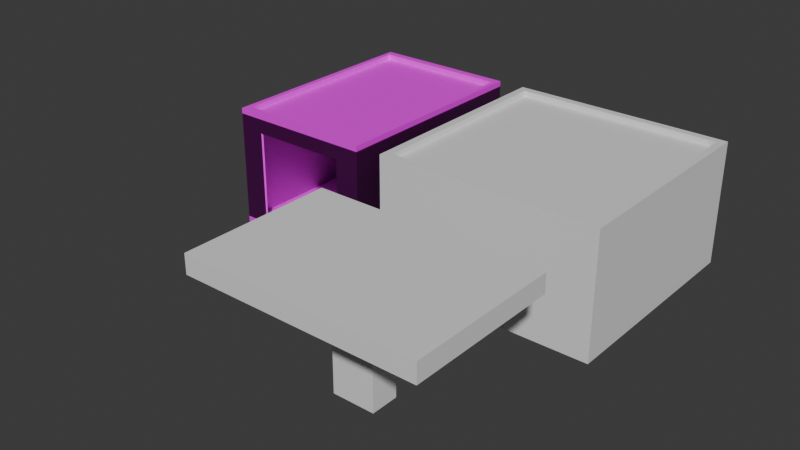 # Source: gas_station.blend  (saved by Blender 4.3.34; exported with 4.5.12 LTS)
import bpy
from mathutils import Matrix  # noqa: F401  (used for matrix-valued properties, if any)

bpy.ops.wm.read_factory_settings(use_empty=True)
scene = bpy.context.scene
scene.name = 'Scene'

# ---- collections
col_collection = bpy.data.collections.new('Collection'); scene.collection.children.link(col_collection)

# ---- images (referenced by path relative to the original .blend; pixels are not part of the script)
import os
ASSET_DIR = os.environ.get("B2B_ASSET_DIR", "")  # directory of the original .blend (textures are referenced by path, not embedded)
HERE = os.path.dirname(os.path.abspath(__file__))  # packed textures are extracted next to this script under _unpacked/

def load_image(name, relpath, width, height, colorspace="sRGB"):
    """Load a texture the original file referenced (path relative to the .blend, or extracted next to this script)."""
    p = next((c for c in (os.path.join(HERE, relpath), os.path.join(ASSET_DIR, relpath)) if relpath and os.path.exists(c)), "")
    if p:
        img = bpy.data.images.load(p, check_existing=True)
        img.name = name
    else:  # same state as the original file: an image datablock whose file is absent (Cycles renders it pink)
        img = bpy.data.images.new(name, width, height)
        img.source = "FILE"
        img.filepath = "//" + (relpath or name)
    img.colorspace_settings.name = colorspace
    return img
img_brickwall = load_image('BrickWall', 'BrickWall.png', 1024, 1024, 'sRGB')
img_sidingnormaledited_jpg = load_image('sidingNormaledited.jpg', 'sidingNormaledited.jpg', 1024, 1024, 'Non-Color')
img_concrete = load_image('Concrete', 'Concrete.png', 1024, 1024, 'sRGB')

# ---- materials (node trees are filled in below, after node groups)
mat_stationwall = bpy.data.materials.new('StationWall')
mat_stationwall.alpha_threshold = 0.0
mat_stationwall.roughness = 0.5
mat_stationwall.line_color = (0.0, 0.0, 0.0, 1.0)
mat_stationtop_bottom = bpy.data.materials.new('StationTop/Bottom')
mat_garagewall = bpy.data.materials.new('GarageWall')
mat_garagetop_bottom = bpy.data.materials.new('GarageTop/Bottom')
mat_gasbeam = bpy.data.materials.new('GasBeam')
mat_gasroof = bpy.data.materials.new('GasRoof')

# ---- material node trees
mat_stationwall.use_nodes = True; mat_stationwall.node_tree.nodes.clear()
_N = mat_stationwall.node_tree.nodes; _L = mat_stationwall.node_tree.links
n0 = _N.new('ShaderNodeOutputMaterial'); n0.name = 'Material Output'; n0.location = (300, 300)
n1 = _N.new('ShaderNodeBsdfPrincipled'); n1.name = 'Principled BSDF'; n1.location = (10, 300)
n1.inputs[3].default_value = 1.45
_L.new(n1.outputs[0], n0.inputs[0])
n0.is_active_output = True
mat_stationtop_bottom.use_nodes = True; mat_stationtop_bottom.node_tree.nodes.clear()
_N = mat_stationtop_bottom.node_tree.nodes; _L = mat_stationtop_bottom.node_tree.links
n0 = _N.new('ShaderNodeBsdfPrincipled'); n0.name = 'Principled BSDF'; n0.location = (10, 300)
n1 = _N.new('ShaderNodeOutputMaterial'); n1.name = 'Material Output'; n1.location = (300, 300)
_L.new(n0.outputs[0], n1.inputs[0])
n1.is_active_output = True
mat_garagewall.use_nodes = True; mat_garagewall.node_tree.nodes.clear()
_N = mat_garagewall.node_tree.nodes; _L = mat_garagewall.node_tree.links
n0 = _N.new('ShaderNodeBsdfPrincipled'); n0.name = 'Principled BSDF'; n0.location = (10, 300)
n1 = _N.new('ShaderNodeOutputMaterial'); n1.name = 'Material Output'; n1.location = (300, 300)
n2 = _N.new('ShaderNodeTexImage'); n2.name = 'Image Texture'; n2.location = (-280, 275)
n2.image = img_brickwall
n3 = _N.new('ShaderNodeTexImage'); n3.name = 'Image Texture.001'; n3.location = (-835, 187)
n3.image = img_sidingnormaledited_jpg
n4 = _N.new('ShaderNodeNormalMap'); n4.name = 'Normal Map'; n4.location = (-495, 197)
_L.new(n0.outputs[0], n1.inputs[0])
_L.new(n2.outputs[0], n0.inputs[0])
_L.new(n3.outputs[0], n4.inputs[1])
_L.new(n4.outputs[0], n0.inputs[5])
n1.is_active_output = True
mat_garagetop_bottom.use_nodes = True; mat_garagetop_bottom.node_tree.nodes.clear()
_N = mat_garagetop_bottom.node_tree.nodes; _L = mat_garagetop_bottom.node_tree.links
n0 = _N.new('ShaderNodeBsdfPrincipled'); n0.name = 'Principled BSDF'; n0.location = (10, 300)
n1 = _N.new('ShaderNodeOutputMaterial'); n1.name = 'Material Output'; n1.location = (300, 300)
n2 = _N.new('ShaderNodeTexImage'); n2.name = 'Image Texture'; n2.location = (-280, 275)
n2.image = img_concrete
_L.new(n0.outputs[0], n1.inputs[0])
_L.new(n2.outputs[0], n0.inputs[0])
n1.is_active_output = True
mat_gasbeam.use_nodes = True; mat_gasbeam.node_tree.nodes.clear()
_N = mat_gasbeam.node_tree.nodes; _L = mat_gasbeam.node_tree.links
n0 = _N.new('ShaderNodeBsdfPrincipled'); n0.name = 'Principled BSDF'; n0.location = (10, 300)
n1 = _N.new('ShaderNodeOutputMaterial'); n1.name = 'Material Output'; n1.location = (300, 300)
_L.new(n0.outputs[0], n1.inputs[0])
n1.is_active_output = True
mat_gasroof.use_nodes = True; mat_gasroof.node_tree.nodes.clear()
_N = mat_gasroof.node_tree.nodes; _L = mat_gasroof.node_tree.links
n0 = _N.new('ShaderNodeBsdfPrincipled'); n0.name = 'Principled BSDF'; n0.location = (10, 300)
n1 = _N.new('ShaderNodeOutputMaterial'); n1.name = 'Material Output'; n1.location = (300, 300)
_L.new(n0.outputs[0], n1.inputs[0])
n1.is_active_output = True

# ---- world
world_world = bpy.data.worlds.new('World'); scene.world = world_world
world_world.use_nodes = True; world_world.node_tree.nodes.clear()
_N = world_world.node_tree.nodes; _L = world_world.node_tree.links
n0 = _N.new('ShaderNodeOutputWorld'); n0.name = 'World Output'; n0.location = (300, 300)
n1 = _N.new('ShaderNodeBackground'); n1.name = 'Background'; n1.location = (10, 300)
n1.inputs[0].default_value = (0.05088, 0.05088, 0.05088, 1.0)
_L.new(n1.outputs[0], n0.inputs[0])
n0.is_active_output = True
world_world.color = (0.05088, 0.05088, 0.05088)
world_world.sun_shadow_jitter_overblur = 0.0

# ---- meshes
me_cube = bpy.data.meshes.new('Cube')
me_cube.from_pydata([(0.93, 0.93, 1.0), (1.0, 1.0, -1.0), (0.93, -0.93, 1.0), (-0.93, 0.93, 1.0), (-1.0, 1.0, -1.0), (-0.93, -0.93, 1.0), (0.2833, -1.0, 0.3261), (-0.2833, -1.0, 0.3261), (1.0, 1.0, 1.0), (-1.0, 1.0, 1.0), (1.0, -1.0, 1.1), (-1.0, -1.0, 1.1), (1.0, 1.0, 1.1), (-1.0, 1.0, 1.1), (0.93, -0.93, 1.1), (-0.93, -0.93, 1.1), (0.93, 0.93, 1.1), (-0.93, 0.93, 1.1), (-1.0, -1.0, -1.0), (-1.0, -1.0, 1.0), (1.0, -1.0, 1.0), (1.0, -1.0, -1.0), (-0.2833, -1.0, -1.0), (0.2833, -1.0, -1.0), (1.0, 1.0, -1.133), (-1.0, 1.0, -1.133), (-1.0, -1.0, -1.133), (1.0, -1.0, -1.133), (0.2833, -1.0, 1.0), (-0.2833, -1.0, 1.0)], [], [(0, 3, 5, 2), (18, 19, 9, 4), (4, 18, 22, 23, 21, 1), (1, 8, 20, 21), (4, 9, 8, 1), (3, 0, 16, 17), (19, 29, 28, 20, 10, 11), (8, 9, 13, 12), (2, 5, 15, 14), (14, 15, 11, 10), (16, 14, 10, 12), (15, 17, 13, 11), (17, 16, 12, 13), (0, 2, 14, 16), (9, 19, 11, 13), (20, 8, 12, 10), (5, 3, 17, 15), (23, 6, 7, 22), (25, 24, 27, 26), (23, 22, 18, 26, 27, 21), (24, 1, 21, 27), (1, 24, 25, 4), (4, 25, 26, 18), (7, 6, 28, 29), (18, 22, 7, 29, 19), (20, 28, 6, 23, 21)])
me_cube.polygons.foreach_set('material_index', [1, 0, 1, 0, 0, 1, 1, 1, 1, 1, 1, 1, 1, 1, 1, 1, 1, 0, 1, 1, 1, 1, 1, 0, 0, 0])
_uv = me_cube.uv_layers.new(name='UVMap')
_uv.uv.foreach_set('vector', [0.6337, 0.5087, 0.8662, 0.5088, 0.8662, 0.7413, 0.6337, 0.7412, 0.375, 0.0, 0.625, 0.0, 0.625, 0.25, 0.375, 0.25, 0.125, 0.5, 0.125, 0.75, 0.2146, 0.75, 0.2854, 0.75, 0.375, 0.75, 0.375, 0.5, 0.375, 0.5, 0.625, 0.5, 0.625, 0.75, 0.375, 0.75, 0.375, 0.25, 0.625, 0.25, 0.625, 0.5, 0.375, 0.5, 0.8662, 0.5088, 0.6337, 0.5087, 0.6337, 0.5087, 0.8662, 0.5088, 0.625, 1.0, 0.625, 0.9167, 0.625, 0.8333, 0.625, 0.75, 0.625, 0.75, 0.625, 1.0, 0.625, 0.5, 0.625, 0.25, 0.625, 0.25, 0.625, 0.5, 0.6337, 0.7412, 0.8662, 0.7413, 0.8662, 0.7413, 0.6337, 0.7412, 0.6337, 0.7412, 0.8662, 0.7413, 0.875, 0.75, 0.625, 0.75, 0.6337, 0.5087, 0.6337, 0.7412, 0.625, 0.75, 0.625, 0.5, 0.8662, 0.7413, 0.8662, 0.5088, 0.875, 0.5, 0.875, 0.75, 0.8662, 0.5088, 0.6337, 0.5087, 0.625, 0.5, 0.875, 0.5, 0.6337, 0.5087, 0.6337, 0.7412, 0.6337, 0.7412, 0.6337, 0.5087, 0.625, 0.25, 0.625, 0.0, 0.625, 0.0, 0.625, 0.25, 0.625, 0.75, 0.625, 0.5, 0.625, 0.5, 0.625, 0.75, 0.8662, 0.7413, 0.8662, 0.5088, 0.8662, 0.5088, 0.8662, 0.7413, 0.375, 0.8396, 0.5688, 0.8062, 0.5688, 0.9438, 0.375, 0.9104, 0.125, 0.5, 0.375, 0.5, 0.375, 0.75, 0.125, 0.75, 0.0, 0.0, 0.0, 0.0, 0.0, 0.0, 0.0, 0.0, 0.0, 0.0, 0.0, 0.0, 0.375, 0.5, 0.375, 0.5, 0.375, 0.75, 0.0, 0.0, 0.375, 0.5, 0.375, 0.5, 0.125, 0.5, 0.125, 0.5, 0.125, 0.5, 0.125, 0.5, 0.125, 0.75, 0.0, 0.0, 0.5688, 0.9438, 0.5688, 0.8062, 0.625, 0.8333, 0.625, 0.9167, 0.0, 0.0, 0.0, 0.0, 0.0, 0.0, 0.0, 0.0, 0.0, 0.0, 0.0, 0.0, 0.0, 0.0, 0.0, 0.0, 0.0, 0.0, 0.0, 0.0])
me_cube.materials.append(mat_stationwall)
me_cube.materials.append(mat_stationtop_bottom)
me_cube.use_mirror_vertex_groups = False
me_cube.update()
me_cube_001 = bpy.data.meshes.new('Cube.001')
me_cube_001.from_pydata([(0.9299, -0.978, 0.9787), (-0.93, 0.9682, 0.9787), (0.93, 0.9682, 0.9787), (-0.6591, -1.0, 0.7433), (-1.0, 1.0, 1.0), (1.0, 1.0, 1.0), (0.6591, -1.0, 0.7433), (-1.0, -1.0, 1.1), (-1.0, 1.0, 1.1), (1.0, 1.0, 1.1), (1.0, -1.0, 1.1), (-0.93, -0.93, 1.1), (-0.93, 0.93, 1.1), (0.93, 0.93, 1.1), (0.93, -0.93, 1.1), (-0.93, -0.978, 0.9787), (-1.0, -1.0, 1.0), (1.0, -1.0, 1.0), (-0.6591, -1.0, -1.0), (0.6591, -1.0, -1.0), (0.6591, -0.978, -1.0), (-0.6591, -0.978, -1.0), (-0.6591, -0.978, 0.7433), (0.6591, -0.978, 0.7433), (-1.0, -0.978, 1.0), (1.0, -0.978, 1.0), (-1.0, -0.978, -1.0), (-1.0, -1.0, -1.0), (1.0, 1.0, -1.0), (-1.0, 1.0, -1.0), (1.0, -0.978, -1.0), (1.0, -1.0, -1.0), (-0.93, -0.93, 1.0), (-0.93, 0.93, 1.0), (0.93, 0.93, 1.0), (0.9299, -0.93, 1.0), (0.93, -0.978, -1.0), (0.93, 0.9682, -1.0), (-0.93, 0.9682, -1.0), (-0.93, -0.978, -1.0), (1.0, 1.0, -1.133), (-1.0, 1.0, -1.133), (-1.0, -1.0, -1.133), (1.0, -1.0, -1.133), (-1.0, -0.7982, 1.0), (-1.0, -0.6184, 1.0), (-1.0, -0.4385, 1.0), (-1.0, -0.2587, 1.0), (-1.0, -0.07891, 1.0), (-1.0, 0.1009, 1.0), (-1.0, 0.2807, 1.0), (-1.0, 0.4605, 1.0), (-1.0, 0.6404, 1.0), (-1.0, 0.8202, 1.0), (-1.0, 1.0, 0.8182), (-1.0, 1.0, 0.6364), (-1.0, 1.0, 0.4545), (-1.0, 1.0, 0.2727), (-1.0, 1.0, 0.09091), (-1.0, 1.0, -0.09091), (-1.0, 1.0, -0.2727), (-1.0, 1.0, -0.4545), (-1.0, 1.0, -0.6364), (-1.0, 1.0, -0.8182), (-1.0, 0.8202, -1.0), (-1.0, 0.6404, -1.0), (-1.0, 0.4605, -1.0), (-1.0, 0.2807, -1.0), (-1.0, 0.1009, -1.0), (-1.0, -0.07891, -1.0), (-1.0, -0.2587, -1.0), (-1.0, -0.4385, -1.0), (-1.0, -0.6184, -1.0), (-1.0, -0.7982, -1.0), (-1.0, -0.978, 0.8182), (-1.0, -0.978, 0.6364), (-1.0, -0.978, 0.4545), (-1.0, -0.978, 0.2727), (-1.0, -0.978, 0.09091), (-1.0, -0.978, -0.09091), (-1.0, -0.978, -0.2727), (-1.0, -0.978, -0.4545), (-1.0, -0.978, -0.6364), (-1.0, -0.978, -0.8182), (-1.0, -0.7982, -0.8182), (-1.0, -0.6184, -0.8182), (-1.0, -0.4385, -0.8182), (-1.0, -0.2587, -0.8182), (-1.0, -0.07891, -0.8182), (-1.0, 0.1009, -0.8182), (-1.0, 0.2807, -0.8182), (-1.0, 0.4605, -0.8182), (-1.0, 0.6404, -0.8182), (-1.0, 0.8202, -0.8182), (-1.0, -0.7982, -0.6364), (-1.0, -0.6184, -0.6364), (-1.0, -0.4385, -0.6364), (-1.0, -0.2587, -0.6364), (-1.0, -0.07891, -0.6364), (-1.0, 0.1009, -0.6364), (-1.0, 0.2807, -0.6364), (-1.0, 0.4605, -0.6364), (-1.0, 0.6404, -0.6364), (-1.0, 0.8202, -0.6364), (-1.0, -0.7982, -0.4545), (-1.0, -0.6184, -0.4545), (-1.0, -0.4385, -0.4545), (-1.0, -0.2587, -0.4545), (-1.0, -0.07891, -0.4545), (-1.0, 0.1009, -0.4545), (-1.0, 0.2807, -0.4545), (-1.0, 0.4605, -0.4545), (-1.0, 0.6404, -0.4545), (-1.0, 0.8202, -0.4545), (-1.0, -0.7982, -0.2727), (-1.0, -0.6184, -0.2727), (-1.0, -0.4385, -0.2727), (-1.0, -0.2587, -0.2727), (-1.0, -0.07891, -0.2727), (-1.0, 0.1009, -0.2727), (-1.0, 0.2807, -0.2727), (-1.0, 0.4605, -0.2727), (-1.0, 0.6404, -0.2727), (-1.0, 0.8202, -0.2727), (-1.0, -0.7982, -0.09091), (-1.0, -0.6184, -0.09091), (-1.0, -0.4385, -0.09091), (-1.0, -0.2587, -0.09091), (-1.0, -0.07891, -0.09091), (-1.0, 0.1009, -0.09091), (-1.0, 0.2807, -0.09091), (-1.0, 0.4605, -0.09091), (-1.0, 0.6404, -0.09091), (-1.0, 0.8202, -0.09091), (-1.0, -0.7982, 0.09091), (-1.0, -0.6184, 0.09091), (-1.0, -0.4385, 0.09091), (-1.0, -0.2587, 0.09091), (-1.0, -0.07891, 0.09091), (-1.0, 0.1009, 0.09091), (-1.0, 0.2807, 0.09091), (-1.0, 0.4605, 0.09091), (-1.0, 0.6404, 0.09091), (-1.0, 0.8202, 0.09091), (-1.0, -0.7982, 0.2727), (-1.0, -0.6184, 0.2727), (-1.0, -0.4385, 0.2727), (-1.0, -0.2587, 0.2727), (-1.0, -0.07891, 0.2727), (-1.0, 0.1009, 0.2727), (-1.0, 0.2807, 0.2727), (-1.0, 0.4605, 0.2727), (-1.0, 0.6404, 0.2727), (-1.0, 0.8202, 0.2727), (-1.0, -0.7982, 0.4545), (-1.0, -0.6184, 0.4545), (-1.0, -0.4385, 0.4545), (-1.0, -0.2587, 0.4545), (-1.0, -0.07891, 0.4545), (-1.0, 0.1009, 0.4545), (-1.0, 0.2807, 0.4545), (-1.0, 0.4605, 0.4545), (-1.0, 0.6404, 0.4545), (-1.0, 0.8202, 0.4545), (-1.0, -0.7982, 0.6364), (-1.0, -0.6184, 0.6364), (-1.0, -0.4385, 0.6364), (-1.0, -0.2587, 0.6364), (-1.0, -0.07891, 0.6364), (-1.0, 0.1009, 0.6364), (-1.0, 0.2807, 0.6364), (-1.0, 0.4605, 0.6364), (-1.0, 0.6404, 0.6364), (-1.0, 0.8202, 0.6364), (-1.0, -0.7982, 0.8182), (-1.0, -0.6184, 0.8182), (-1.0, -0.4385, 0.8182), (-1.0, -0.2587, 0.8182), (-1.0, -0.07891, 0.8182), (-1.0, 0.1009, 0.8182), (-1.0, 0.2807, 0.8182), (-1.0, 0.4605, 0.8182), (-1.0, 0.6404, 0.8182), (-1.0, 0.8202, 0.8182)], [], [(27, 16, 24, 74, 75, 76, 77, 78, 79, 80, 81, 82, 83, 26), (29, 63, 62, 61, 60, 59, 58, 57, 56, 55, 54, 4, 5, 28), (28, 5, 25, 30), (183, 53, 4, 54), (34, 33, 32, 35), (35, 32, 11, 14), (17, 25, 5, 9, 10), (32, 33, 12, 11), (34, 35, 14, 13), (11, 12, 8, 7), (12, 13, 9, 8), (13, 14, 10, 9), (14, 11, 7, 10), (33, 34, 13, 12), (4, 53, 52, 51, 50, 49, 48, 47, 46, 45, 44, 24, 16, 7, 8), (16, 17, 10, 7), (5, 4, 8, 9), (18, 21, 22, 3), (22, 15, 0, 23), (3, 22, 23, 6), (6, 23, 20, 19), (18, 3, 16, 27), (6, 19, 31, 17), (17, 16, 3, 6), (30, 25, 17, 31), (1, 38, 37, 2), (43, 42, 41, 40), (15, 1, 2, 0), (15, 39, 38, 1), (0, 36, 20, 23), (36, 0, 2, 37), (15, 22, 21, 39), (39, 21, 18, 19, 20, 36, 37, 38), (27, 42, 43, 31, 19, 18), (27, 26, 73, 72, 71, 70, 69, 68, 67, 66, 65, 64, 29, 41, 42), (29, 28, 40, 41), (28, 30, 31, 43, 40), (64, 93, 63, 29), (93, 103, 62, 63), (103, 113, 61, 62), (113, 123, 60, 61), (123, 133, 59, 60), (133, 143, 58, 59), (143, 153, 57, 58), (153, 163, 56, 57), (163, 173, 55, 56), (173, 183, 54, 55), (26, 83, 84, 73), (73, 84, 85, 72), (72, 85, 86, 71), (71, 86, 87, 70), (70, 87, 88, 69), (69, 88, 89, 68), (68, 89, 90, 67), (67, 90, 91, 66), (66, 91, 92, 65), (65, 92, 93, 64), (83, 82, 94, 84), (84, 94, 95, 85), (85, 95, 96, 86), (86, 96, 97, 87), (87, 97, 98, 88), (88, 98, 99, 89), (89, 99, 100, 90), (90, 100, 101, 91), (91, 101, 102, 92), (92, 102, 103, 93), (82, 81, 104, 94), (94, 104, 105, 95), (95, 105, 106, 96), (96, 106, 107, 97), (97, 107, 108, 98), (98, 108, 109, 99), (99, 109, 110, 100), (100, 110, 111, 101), (101, 111, 112, 102), (102, 112, 113, 103), (81, 80, 114, 104), (104, 114, 115, 105), (105, 115, 116, 106), (106, 116, 117, 107), (107, 117, 118, 108), (108, 118, 119, 109), (109, 119, 120, 110), (110, 120, 121, 111), (111, 121, 122, 112), (112, 122, 123, 113), (80, 79, 124, 114), (114, 124, 125, 115), (115, 125, 126, 116), (116, 126, 127, 117), (117, 127, 128, 118), (118, 128, 129, 119), (119, 129, 130, 120), (120, 130, 131, 121), (121, 131, 132, 122), (122, 132, 133, 123), (79, 78, 134, 124), (124, 134, 135, 125), (125, 135, 136, 126), (126, 136, 137, 127), (127, 137, 138, 128), (128, 138, 139, 129), (129, 139, 140, 130), (130, 140, 141, 131), (131, 141, 142, 132), (132, 142, 143, 133), (78, 77, 144, 134), (134, 144, 145, 135), (135, 145, 146, 136), (136, 146, 147, 137), (137, 147, 148, 138), (138, 148, 149, 139), (139, 149, 150, 140), (140, 150, 151, 141), (141, 151, 152, 142), (142, 152, 153, 143), (77, 76, 154, 144), (144, 154, 155, 145), (145, 155, 156, 146), (146, 156, 157, 147), (147, 157, 158, 148), (148, 158, 159, 149), (149, 159, 160, 150), (150, 160, 161, 151), (151, 161, 162, 152), (152, 162, 163, 153), (76, 75, 164, 154), (154, 164, 165, 155), (155, 165, 166, 156), (156, 166, 167, 157), (157, 167, 168, 158), (158, 168, 169, 159), (159, 169, 170, 160), (160, 170, 171, 161), (161, 171, 172, 162), (162, 172, 173, 163), (75, 74, 174, 164), (164, 174, 175, 165), (165, 175, 176, 166), (166, 176, 177, 167), (167, 177, 178, 168), (168, 178, 179, 169), (169, 179, 180, 170), (170, 180, 181, 171), (171, 181, 182, 172), (172, 182, 183, 173), (74, 24, 44, 174), (174, 44, 45, 175), (175, 45, 46, 176), (176, 46, 47, 177), (177, 47, 48, 178), (178, 48, 49, 179), (179, 49, 50, 180), (180, 50, 51, 181), (181, 51, 52, 182), (182, 52, 53, 183)])
me_cube_001.polygons.foreach_set('material_index', [0, 0, 0, 0, 1, 1, 1, 1, 1, 1, 1, 1, 1, 1, 1, 1, 1, 0, 0, 0, 0, 0, 0, 0, 0, 0, 1, 1, 0, 0, 0, 0, 1, 1, 1, 1, 1, 0, 0, 0, 0, 0, 0, 0, 0, 0, 0, 0, 0, 0, 0, 0, 0, 0, 0, 0, 0, 0, 0, 0, 0, 0, 0, 0, 0, 0, 0, 0, 0, 0, 0, 0, 0, 0, 0, 0, 0, 0, 0, 0, 0, 0, 0, 0, 0, 0, 0, 0, 0, 0, 0, 0, 0, 0, 0, 0, 0, 0, 0, 0, 0, 0, 0, 0, 0, 0, 0, 0, 0, 0, 0, 0, 0, 0, 0, 0, 0, 0, 0, 0, 0, 0, 0, 0, 0, 0, 0, 0, 0, 0, 0, 0, 0, 0, 0, 0, 0, 0, 0, 0, 0, 0, 0, 0, 0, 0, 0, 0, 0, 0, 0, 0, 0, 0, 0, 0, 0])
_uv = me_cube_001.uv_layers.new(name='UVMap')
_uv.uv.foreach_set('vector', [0.3278, 0.3477, 0.3278, 0.6523, 0.3245, 0.6523, 0.3245, 0.6246, 0.3245, 0.5969, 0.3245, 0.5692, 0.3245, 0.5415, 0.3245, 0.5138, 0.3245, 0.4862, 0.3245, 0.4585, 0.3245, 0.4308, 0.3245, 0.4031, 0.3245, 0.3754, 0.3245, 0.3477, 0.6523, 0.3477, 0.6523, 0.3754, 0.6523, 0.4031, 0.6523, 0.4308, 0.6523, 0.4585, 0.6523, 0.4862, 0.6523, 0.5138, 0.6523, 0.5415, 0.6523, 0.5692, 0.6523, 0.5969, 0.6523, 0.6246, 0.6523, 0.6523, 0.3477, 0.6523, 0.3477, 0.3477, 0.9768, 0.3477, 0.9768, 0.6523, 0.6755, 0.6523, 0.6755, 0.3477, 0.05062, 0.6246, 0.05062, 0.6523, 0.02324, 0.6523, 0.02324, 0.6246, 0.9558, 0.3019, 0.668, 0.3019, 0.668, 0.01416, 0.9558, 0.01416, 0.4112, 0.6764, 0.4112, 0.9642, 0.3957, 0.9642, 0.3957, 0.6764, 0.9669, 0.347, 0.9669, 0.3504, 0.9669, 0.6564, 0.9514, 0.6564, 0.9514, 0.347, 0.455, 0.6764, 0.455, 0.9642, 0.4395, 0.9642, 0.4395, 0.6764, 0.5426, 0.6764, 0.5426, 0.9642, 0.5271, 0.9642, 0.5271, 0.6764, 0.02499, 0.3627, 0.02499, 0.6505, 0.01416, 0.6613, 0.01416, 0.3519, 0.02499, 0.6505, 0.3128, 0.6505, 0.3236, 0.6613, 0.01416, 0.6613, 0.3128, 0.6505, 0.3128, 0.3627, 0.3236, 0.3519, 0.3236, 0.6613, 0.3128, 0.3627, 0.02499, 0.3627, 0.01416, 0.3519, 0.3236, 0.3519, 0.4988, 0.6764, 0.4988, 0.9642, 0.4833, 0.9642, 0.4833, 0.6764, 0.8638, 0.6564, 0.8638, 0.6286, 0.8638, 0.6008, 0.8638, 0.573, 0.8638, 0.5451, 0.8638, 0.5173, 0.8638, 0.4895, 0.8638, 0.4617, 0.8638, 0.4339, 0.8638, 0.406, 0.8638, 0.3782, 0.8638, 0.3504, 0.8638, 0.347, 0.8793, 0.347, 0.8793, 0.6564, 0.3674, 0.6764, 0.3674, 0.9858, 0.3519, 0.9858, 0.3519, 0.6764, 0.9231, 0.347, 0.9231, 0.6564, 0.9076, 0.6564, 0.9076, 0.347, 0.4218, 0.946, 0.4185, 0.946, 0.4185, 0.6805, 0.4218, 0.6805, 0.2569, 0.9492, 0.2982, 0.9851, 0.01493, 0.9851, 0.05617, 0.9492, 0.6053, 0.946, 0.6053, 0.9493, 0.4046, 0.9493, 0.4046, 0.946, 0.5811, 0.6805, 0.5845, 0.6805, 0.5845, 0.946, 0.5811, 0.946, 0.4046, 0.6805, 0.4046, 0.946, 0.3527, 0.9851, 0.3527, 0.6805, 0.6053, 0.946, 0.6053, 0.6805, 0.6573, 0.6805, 0.6573, 0.9851, 0.6573, 0.9851, 0.3527, 0.9851, 0.4046, 0.946, 0.6053, 0.946, 0.6755, 0.3477, 0.6755, 0.6523, 0.6722, 0.6523, 0.6722, 0.3477, 0.3584, 0.3207, 0.3584, 0.01933, 0.6416, 0.01933, 0.6416, 0.3207, 0.01416, 0.3236, 0.01416, 0.01416, 0.3236, 0.01416, 0.3236, 0.3236, 0.3561, 0.6506, 0.3561, 0.3494, 0.6439, 0.3494, 0.6439, 0.6506, 0.02324, 0.3207, 0.02324, 0.01933, 0.3196, 0.01933, 0.3196, 0.3207, 0.01493, 0.9851, 0.01492, 0.6837, 0.05617, 0.6837, 0.05617, 0.9492, 0.9768, 0.01933, 0.9768, 0.3207, 0.6804, 0.3207, 0.6804, 0.01933, 0.2982, 0.9851, 0.2569, 0.9492, 0.2569, 0.6837, 0.2982, 0.6837, 0.3543, 0.01795, 0.3962, 0.01795, 0.3962, 0.01455, 0.6001, 0.01455, 0.6001, 0.01795, 0.642, 0.01795, 0.642, 0.3191, 0.3543, 0.3191, 0.7169, 0.347, 0.7376, 0.347, 0.7376, 0.6564, 0.7169, 0.6564, 0.7169, 0.6037, 0.7169, 0.3997, 0.7659, 0.6564, 0.7659, 0.653, 0.7659, 0.6252, 0.7659, 0.5974, 0.7659, 0.5695, 0.7659, 0.5417, 0.7659, 0.5139, 0.7659, 0.4861, 0.7659, 0.4583, 0.7659, 0.4305, 0.7659, 0.4026, 0.7659, 0.3748, 0.7659, 0.347, 0.7865, 0.347, 0.7865, 0.6564, 0.668, 0.6564, 0.668, 0.347, 0.6886, 0.347, 0.6886, 0.6564, 0.8148, 0.6564, 0.8148, 0.3504, 0.8148, 0.347, 0.8355, 0.347, 0.8355, 0.6564, 0.05062, 0.3477, 0.05062, 0.3754, 0.02324, 0.3754, 0.02324, 0.3477, 0.05062, 0.3754, 0.05062, 0.4031, 0.02324, 0.4031, 0.02324, 0.3754, 0.05062, 0.4031, 0.05062, 0.4308, 0.02324, 0.4308, 0.02324, 0.4031, 0.05062, 0.4308, 0.05062, 0.4585, 0.02324, 0.4585, 0.02324, 0.4308, 0.05062, 0.4585, 0.05062, 0.4862, 0.02324, 0.4862, 0.02324, 0.4585, 0.05062, 0.4862, 0.05062, 0.5138, 0.02324, 0.5138, 0.02324, 0.4862, 0.05062, 0.5138, 0.05062, 0.5415, 0.02324, 0.5415, 0.02324, 0.5138, 0.05062, 0.5415, 0.05062, 0.5692, 0.02324, 0.5692, 0.02324, 0.5415, 0.05062, 0.5692, 0.05062, 0.5969, 0.02324, 0.5969, 0.02324, 0.5692, 0.05062, 0.5969, 0.05062, 0.6246, 0.02324, 0.6246, 0.02324, 0.5969, 0.3245, 0.3477, 0.3245, 0.3754, 0.2971, 0.3754, 0.2971, 0.3477, 0.2971, 0.3477, 0.2971, 0.3754, 0.2697, 0.3754, 0.2697, 0.3477, 0.2697, 0.3477, 0.2697, 0.3754, 0.2423, 0.3754, 0.2423, 0.3477, 0.2423, 0.3477, 0.2423, 0.3754, 0.2149, 0.3754, 0.2149, 0.3477, 0.2149, 0.3477, 0.2149, 0.3754, 0.1875, 0.3754, 0.1875, 0.3477, 0.1875, 0.3477, 0.1875, 0.3754, 0.1602, 0.3754, 0.1602, 0.3477, 0.1602, 0.3477, 0.1602, 0.3754, 0.1328, 0.3754, 0.1328, 0.3477, 0.1328, 0.3477, 0.1328, 0.3754, 0.1054, 0.3754, 0.1054, 0.3477, 0.1054, 0.3477, 0.1054, 0.3754, 0.07801, 0.3754, 0.07801, 0.3477, 0.07801, 0.3477, 0.07801, 0.3754, 0.05062, 0.3754, 0.05062, 0.3477, 0.3245, 0.3754, 0.3245, 0.4031, 0.2971, 0.4031, 0.2971, 0.3754, 0.2971, 0.3754, 0.2971, 0.4031, 0.2697, 0.4031, 0.2697, 0.3754, 0.2697, 0.3754, 0.2697, 0.4031, 0.2423, 0.4031, 0.2423, 0.3754, 0.2423, 0.3754, 0.2423, 0.4031, 0.2149, 0.4031, 0.2149, 0.3754, 0.2149, 0.3754, 0.2149, 0.4031, 0.1875, 0.4031, 0.1875, 0.3754, 0.1875, 0.3754, 0.1875, 0.4031, 0.1602, 0.4031, 0.1602, 0.3754, 0.1602, 0.3754, 0.1602, 0.4031, 0.1328, 0.4031, 0.1328, 0.3754, 0.1328, 0.3754, 0.1328, 0.4031, 0.1054, 0.4031, 0.1054, 0.3754, 0.1054, 0.3754, 0.1054, 0.4031, 0.07801, 0.4031, 0.07801, 0.3754, 0.07801, 0.3754, 0.07801, 0.4031, 0.05062, 0.4031, 0.05062, 0.3754, 0.3245, 0.4031, 0.3245, 0.4308, 0.2971, 0.4308, 0.2971, 0.4031, 0.2971, 0.4031, 0.2971, 0.4308, 0.2697, 0.4308, 0.2697, 0.4031, 0.2697, 0.4031, 0.2697, 0.4308, 0.2423, 0.4308, 0.2423, 0.4031, 0.2423, 0.4031, 0.2423, 0.4308, 0.2149, 0.4308, 0.2149, 0.4031, 0.2149, 0.4031, 0.2149, 0.4308, 0.1875, 0.4308, 0.1875, 0.4031, 0.1875, 0.4031, 0.1875, 0.4308, 0.1602, 0.4308, 0.1602, 0.4031, 0.1602, 0.4031, 0.1602, 0.4308, 0.1328, 0.4308, 0.1328, 0.4031, 0.1328, 0.4031, 0.1328, 0.4308, 0.1054, 0.4308, 0.1054, 0.4031, 0.1054, 0.4031, 0.1054, 0.4308, 0.07801, 0.4308, 0.07801, 0.4031, 0.07801, 0.4031, 0.07801, 0.4308, 0.05062, 0.4308, 0.05062, 0.4031, 0.3245, 0.4308, 0.3245, 0.4585, 0.2971, 0.4585, 0.2971, 0.4308, 0.2971, 0.4308, 0.2971, 0.4585, 0.2697, 0.4585, 0.2697, 0.4308, 0.2697, 0.4308, 0.2697, 0.4585, 0.2423, 0.4585, 0.2423, 0.4308, 0.2423, 0.4308, 0.2423, 0.4585, 0.2149, 0.4585, 0.2149, 0.4308, 0.2149, 0.4308, 0.2149, 0.4585, 0.1875, 0.4585, 0.1875, 0.4308, 0.1875, 0.4308, 0.1875, 0.4585, 0.1602, 0.4585, 0.1602, 0.4308, 0.1602, 0.4308, 0.1602, 0.4585, 0.1328, 0.4585, 0.1328, 0.4308, 0.1328, 0.4308, 0.1328, 0.4585, 0.1054, 0.4585, 0.1054, 0.4308, 0.1054, 0.4308, 0.1054, 0.4585, 0.07801, 0.4585, 0.07801, 0.4308, 0.07801, 0.4308, 0.07801, 0.4585, 0.05062, 0.4585, 0.05062, 0.4308, 0.3245, 0.4585, 0.3245, 0.4862, 0.2971, 0.4862, 0.2971, 0.4585, 0.2971, 0.4585, 0.2971, 0.4862, 0.2697, 0.4862, 0.2697, 0.4585, 0.2697, 0.4585, 0.2697, 0.4862, 0.2423, 0.4862, 0.2423, 0.4585, 0.2423, 0.4585, 0.2423, 0.4862, 0.2149, 0.4862, 0.2149, 0.4585, 0.2149, 0.4585, 0.2149, 0.4862, 0.1875, 0.4862, 0.1875, 0.4585, 0.1875, 0.4585, 0.1875, 0.4862, 0.1602, 0.4862, 0.1602, 0.4585, 0.1602, 0.4585, 0.1602, 0.4862, 0.1328, 0.4862, 0.1328, 0.4585, 0.1328, 0.4585, 0.1328, 0.4862, 0.1054, 0.4862, 0.1054, 0.4585, 0.1054, 0.4585, 0.1054, 0.4862, 0.07801, 0.4862, 0.07801, 0.4585, 0.07801, 0.4585, 0.07801, 0.4862, 0.05062, 0.4862, 0.05062, 0.4585, 0.3245, 0.4862, 0.3245, 0.5138, 0.2971, 0.5138, 0.2971, 0.4862, 0.2971, 0.4862, 0.2971, 0.5138, 0.2697, 0.5138, 0.2697, 0.4862, 0.2697, 0.4862, 0.2697, 0.5138, 0.2423, 0.5138, 0.2423, 0.4862, 0.2423, 0.4862, 0.2423, 0.5138, 0.2149, 0.5138, 0.2149, 0.4862, 0.2149, 0.4862, 0.2149, 0.5138, 0.1875, 0.5138, 0.1875, 0.4862, 0.1875, 0.4862, 0.1875, 0.5138, 0.1602, 0.5138, 0.1602, 0.4862, 0.1602, 0.4862, 0.1602, 0.5138, 0.1328, 0.5138, 0.1328, 0.4862, 0.1328, 0.4862, 0.1328, 0.5138, 0.1054, 0.5138, 0.1054, 0.4862, 0.1054, 0.4862, 0.1054, 0.5138, 0.07801, 0.5138, 0.07801, 0.4862, 0.07801, 0.4862, 0.07801, 0.5138, 0.05062, 0.5138, 0.05062, 0.4862, 0.3245, 0.5138, 0.3245, 0.5415, 0.2971, 0.5415, 0.2971, 0.5138, 0.2971, 0.5138, 0.2971, 0.5415, 0.2697, 0.5415, 0.2697, 0.5138, 0.2697, 0.5138, 0.2697, 0.5415, 0.2423, 0.5415, 0.2423, 0.5138, 0.2423, 0.5138, 0.2423, 0.5415, 0.2149, 0.5415, 0.2149, 0.5138, 0.2149, 0.5138, 0.2149, 0.5415, 0.1875, 0.5415, 0.1875, 0.5138, 0.1875, 0.5138, 0.1875, 0.5415, 0.1602, 0.5415, 0.1602, 0.5138, 0.1602, 0.5138, 0.1602, 0.5415, 0.1328, 0.5415, 0.1328, 0.5138, 0.1328, 0.5138, 0.1328, 0.5415, 0.1054, 0.5415, 0.1054, 0.5138, 0.1054, 0.5138, 0.1054, 0.5415, 0.07801, 0.5415, 0.07801, 0.5138, 0.07801, 0.5138, 0.07801, 0.5415, 0.05062, 0.5415, 0.05062, 0.5138, 0.3245, 0.5415, 0.3245, 0.5692, 0.2971, 0.5692, 0.2971, 0.5415, 0.2971, 0.5415, 0.2971, 0.5692, 0.2697, 0.5692, 0.2697, 0.5415, 0.2697, 0.5415, 0.2697, 0.5692, 0.2423, 0.5692, 0.2423, 0.5415, 0.2423, 0.5415, 0.2423, 0.5692, 0.2149, 0.5692, 0.2149, 0.5415, 0.2149, 0.5415, 0.2149, 0.5692, 0.1875, 0.5692, 0.1875, 0.5415, 0.1875, 0.5415, 0.1875, 0.5692, 0.1602, 0.5692, 0.1602, 0.5415, 0.1602, 0.5415, 0.1602, 0.5692, 0.1328, 0.5692, 0.1328, 0.5415, 0.1328, 0.5415, 0.1328, 0.5692, 0.1054, 0.5692, 0.1054, 0.5415, 0.1054, 0.5415, 0.1054, 0.5692, 0.07801, 0.5692, 0.07801, 0.5415, 0.07801, 0.5415, 0.07801, 0.5692, 0.05062, 0.5692, 0.05062, 0.5415, 0.3245, 0.5692, 0.3245, 0.5969, 0.2971, 0.5969, 0.2971, 0.5692, 0.2971, 0.5692, 0.2971, 0.5969, 0.2697, 0.5969, 0.2697, 0.5692, 0.2697, 0.5692, 0.2697, 0.5969, 0.2423, 0.5969, 0.2423, 0.5692, 0.2423, 0.5692, 0.2423, 0.5969, 0.2149, 0.5969, 0.2149, 0.5692, 0.2149, 0.5692, 0.2149, 0.5969, 0.1875, 0.5969, 0.1875, 0.5692, 0.1875, 0.5692, 0.1875, 0.5969, 0.1602, 0.5969, 0.1602, 0.5692, 0.1602, 0.5692, 0.1602, 0.5969, 0.1328, 0.5969, 0.1328, 0.5692, 0.1328, 0.5692, 0.1328, 0.5969, 0.1054, 0.5969, 0.1054, 0.5692, 0.1054, 0.5692, 0.1054, 0.5969, 0.07801, 0.5969, 0.07801, 0.5692, 0.07801, 0.5692, 0.07801, 0.5969, 0.05062, 0.5969, 0.05062, 0.5692, 0.3245, 0.5969, 0.3245, 0.6246, 0.2971, 0.6246, 0.2971, 0.5969, 0.2971, 0.5969, 0.2971, 0.6246, 0.2697, 0.6246, 0.2697, 0.5969, 0.2697, 0.5969, 0.2697, 0.6246, 0.2423, 0.6246, 0.2423, 0.5969, 0.2423, 0.5969, 0.2423, 0.6246, 0.2149, 0.6246, 0.2149, 0.5969, 0.2149, 0.5969, 0.2149, 0.6246, 0.1875, 0.6246, 0.1875, 0.5969, 0.1875, 0.5969, 0.1875, 0.6246, 0.1602, 0.6246, 0.1602, 0.5969, 0.1602, 0.5969, 0.1602, 0.6246, 0.1328, 0.6246, 0.1328, 0.5969, 0.1328, 0.5969, 0.1328, 0.6246, 0.1054, 0.6246, 0.1054, 0.5969, 0.1054, 0.5969, 0.1054, 0.6246, 0.07801, 0.6246, 0.07801, 0.5969, 0.07801, 0.5969, 0.07801, 0.6246, 0.05062, 0.6246, 0.05062, 0.5969, 0.3245, 0.6246, 0.3245, 0.6523, 0.2971, 0.6523, 0.2971, 0.6246, 0.2971, 0.6246, 0.2971, 0.6523, 0.2697, 0.6523, 0.2697, 0.6246, 0.2697, 0.6246, 0.2697, 0.6523, 0.2423, 0.6523, 0.2423, 0.6246, 0.2423, 0.6246, 0.2423, 0.6523, 0.2149, 0.6523, 0.2149, 0.6246, 0.2149, 0.6246, 0.2149, 0.6523, 0.1875, 0.6523, 0.1875, 0.6246, 0.1875, 0.6246, 0.1875, 0.6523, 0.1602, 0.6523, 0.1602, 0.6246, 0.1602, 0.6246, 0.1602, 0.6523, 0.1328, 0.6523, 0.1328, 0.6246, 0.1328, 0.6246, 0.1328, 0.6523, 0.1054, 0.6523, 0.1054, 0.6246, 0.1054, 0.6246, 0.1054, 0.6523, 0.07801, 0.6523, 0.07801, 0.6246, 0.07801, 0.6246, 0.07801, 0.6523, 0.05062, 0.6523, 0.05062, 0.6246])
me_cube_001.materials.append(mat_garagewall)
me_cube_001.materials.append(mat_garagetop_bottom)
me_cube_001.update()
me_cube_002 = bpy.data.meshes.new('Cube.002')
me_cube_002.from_pydata([(-0.1021, -0.1021, -1.0), (-1.0, -1.0, 1.0), (-0.1021, 0.1021, -1.0), (-1.0, 1.0, 1.0), (0.1021, -0.1021, -1.0), (1.0, -1.0, 1.0), (0.1021, 0.1021, -1.0), (1.0, 1.0, 1.0), (-1.0, 1.0, -1.0), (-1.0, -1.0, -1.0), (1.0, 1.0, -1.0), (1.0, -1.0, -1.0), (-0.1834, 0.1834, -11.0), (-0.1834, -0.1834, -11.0), (0.1834, 0.1834, -11.0), (0.1834, -0.1834, -11.0), (-0.1021, 0.1021, -4.2), (-0.1021, -0.1021, -4.2), (0.1021, 0.1021, -4.2), (0.1021, -0.1021, -4.2), (-0.1834, 0.1834, -4.2), (-0.1834, -0.1834, -4.2), (0.1834, 0.1834, -4.2), (0.1834, -0.1834, -4.2), (-0.1834, 0.1834, -11.8), (-0.1834, -0.1834, -11.8), (0.1834, 0.1834, -11.8), (0.1834, -0.1834, -11.8)], [], [(9, 1, 3, 8), (8, 3, 7, 10), (10, 7, 5, 11), (11, 5, 1, 9), (7, 3, 1, 5), (2, 0, 9, 8), (6, 2, 8, 10), (4, 6, 10, 11), (0, 4, 11, 9), (14, 22, 23, 15), (13, 21, 20, 12), (15, 23, 21, 13), (12, 20, 22, 14), (15, 13, 25, 27), (16, 20, 21, 17), (18, 22, 20, 16), (19, 23, 22, 18), (17, 21, 23, 19), (16, 2, 6, 18), (4, 19, 18, 6), (0, 17, 19, 4), (2, 16, 17, 0), (26, 27, 25, 24), (14, 15, 27, 26), (12, 14, 26, 24), (13, 12, 24, 25)])
me_cube_002.polygons.foreach_set('material_index', [1, 1, 1, 1, 1, 1, 1, 1, 1, 0, 0, 0, 0, 0, 0, 0, 0, 0, 0, 0, 0, 0, 0, 0, 0, 0])
_uv = me_cube_002.uv_layers.new(name='UVMap')
_uv.uv.foreach_set('vector', [0.375, 0.0, 0.625, 0.0, 0.625, 0.25, 0.375, 0.25, 0.375, 0.25, 0.625, 0.25, 0.625, 0.5, 0.375, 0.5, 0.375, 0.5, 0.625, 0.5, 0.625, 0.75, 0.375, 0.75, 0.375, 0.75, 0.625, 0.75, 0.625, 1.0, 0.375, 1.0, 0.625, 0.5, 0.875, 0.5, 0.875, 0.75, 0.625, 0.75, 0.2271, 0.6021, 0.2271, 0.6479, 0.125, 0.75, 0.125, 0.5, 0.2729, 0.6021, 0.2271, 0.6021, 0.125, 0.5, 0.375, 0.5, 0.2729, 0.6479, 0.2729, 0.6021, 0.375, 0.5, 0.375, 0.75, 0.2271, 0.6479, 0.2729, 0.6479, 0.375, 0.75, 0.125, 0.75, 0.2729, 0.6021, 0.2729, 0.6021, 0.2729, 0.6479, 0.2729, 0.6479, 0.2271, 0.6479, 0.2271, 0.6479, 0.2271, 0.6021, 0.2271, 0.6021, 0.2729, 0.6479, 0.2729, 0.6479, 0.2271, 0.6479, 0.2271, 0.6479, 0.2271, 0.6021, 0.2271, 0.6021, 0.2729, 0.6021, 0.2729, 0.6021, 0.2729, 0.6479, 0.2271, 0.6479, 0.0, 0.0, 0.0, 0.0, 0.2318, 0.6068, 0.2271, 0.6021, 0.2271, 0.6479, 0.2318, 0.6432, 0.2682, 0.6068, 0.2729, 0.6021, 0.2271, 0.6021, 0.2318, 0.6068, 0.2682, 0.6432, 0.2729, 0.6479, 0.2729, 0.6021, 0.2682, 0.6068, 0.2318, 0.6432, 0.2271, 0.6479, 0.2729, 0.6479, 0.2682, 0.6432, 0.2318, 0.6068, 0.2271, 0.6021, 0.2729, 0.6021, 0.2682, 0.6068, 0.0, 0.0, 0.0, 0.0, 0.0, 0.0, 0.0, 0.0, 0.0, 0.0, 0.0, 0.0, 0.0, 0.0, 0.0, 0.0, 0.0, 0.0, 0.0, 0.0, 0.0, 0.0, 0.0, 0.0, 0.0, 0.0, 0.0, 0.0, 0.0, 0.0, 0.0, 0.0, 0.2729, 0.6021, 0.2729, 0.6479, 0.0, 0.0, 0.0, 0.0, 0.2271, 0.6021, 0.2729, 0.6021, 0.0, 0.0, 0.0, 0.0, 0.2271, 0.6479, 0.2271, 0.6021, 0.0, 0.0, 0.0, 0.0])
me_cube_002.materials.append(mat_gasbeam)
me_cube_002.materials.append(mat_gasroof)
me_cube_002.update()

# ---- objects
ob_gas_station = bpy.data.objects.new('Gas Station', me_cube)
ob_garage = bpy.data.objects.new('Garage', me_cube_001)
ob_fuel_station = bpy.data.objects.new('Fuel Station', me_cube_002)

# ---- transforms, parenting, visibility, modifiers, constraints
ob_gas_station.location = (0.0, 0.0, 1.5)
ob_gas_station.scale = (3.0, 3.0, 1.5)
ob_gas_station.lock_rotations_4d = False
ob_gas_station.empty_display_type = 'ARROWS'
ob_gas_station.lineart.crease_threshold = 0.0
ob_garage.location = (-5.743, 0.0, 1.5)
ob_garage.scale = (2.0, 3.0, 1.5)
ob_fuel_station.location = (0.0, -7.0, 2.75)
ob_fuel_station.scale = (3.0, 2.0, 0.25)

# ---- collection membership
col_collection.objects.link(ob_gas_station)
col_collection.objects.link(ob_garage)
col_collection.objects.link(ob_fuel_station)

# ---- scene / render settings (as saved in the file)
scene.frame_start = 1; scene.frame_end = 250; scene.frame_set(1)
scene.render.engine = 'BLENDER_EEVEE_NEXT'
bpy.context.view_layer.update()

# ---- added for rendering (the .blend has no active camera and no usable light): camera, sun
cam_auto = bpy.data.cameras.new('AutoCamera')
cam_auto.lens = 50.0
cam_auto.sensor_width = 36.0
cam_auto.clip_end = 1000.0
ob_auto_camera = bpy.data.objects.new('AutoCamera', cam_auto)
scene.collection.objects.link(ob_auto_camera)
ob_auto_camera.location = (12.8494, -21.2654, 13.6519)
ob_auto_camera.rotation_euler = (1.09748, -7.21219e-08, 0.694738)
scene.camera = ob_auto_camera
light_auto_sun = bpy.data.lights.new('AutoSun', 'SUN')
light_auto_sun.energy = 3.0
light_auto_sun.angle = 0.0523599
ob_auto_sun = bpy.data.objects.new('AutoSun', light_auto_sun)
scene.collection.objects.link(ob_auto_sun)
ob_auto_sun.rotation_euler = (0.872665, 0.174533, 0.523599)
bpy.context.view_layer.update()
